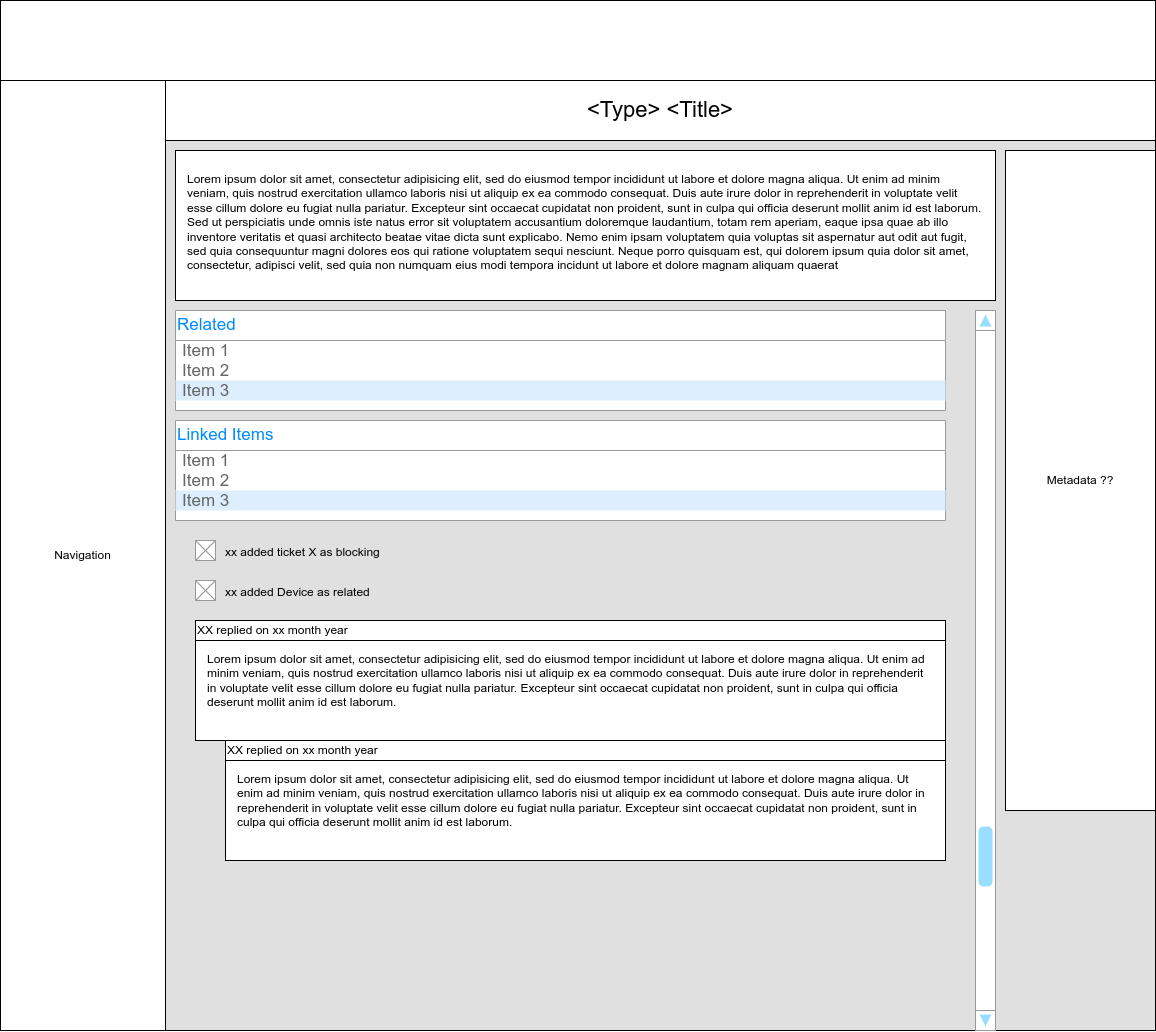

The diagram above was exported from draw.io. Its source (the exported page's mxGraphModel, read from the mxfile embedded in the PNG):
<mxGraphModel dx="2049" dy="1094" grid="1" gridSize="10" guides="1" tooltips="1" connect="1" arrows="1" fold="1" page="1" pageScale="1" pageWidth="1169" pageHeight="827" math="0" shadow="0">
  <root>
    <mxCell id="0" />
    <mxCell id="1" parent="0" />
    <mxCell id="RO_ATfNDEhmNTfwGVFBN-24" value="" style="rounded=0;whiteSpace=wrap;html=1;fillColor=#E0E0E0;" vertex="1" parent="1">
      <mxGeometry x="170" y="140" width="990" height="890" as="geometry" />
    </mxCell>
    <mxCell id="RO_ATfNDEhmNTfwGVFBN-2" value="" style="rounded=0;whiteSpace=wrap;html=1;" vertex="1" parent="1">
      <mxGeometry x="5" width="1155" height="80" as="geometry" />
    </mxCell>
    <mxCell id="RO_ATfNDEhmNTfwGVFBN-3" value="Navigation" style="rounded=0;whiteSpace=wrap;html=1;" vertex="1" parent="1">
      <mxGeometry x="5" y="80" width="165" height="950" as="geometry" />
    </mxCell>
    <mxCell id="RO_ATfNDEhmNTfwGVFBN-4" value="&lt;font style=&quot;font-size: 22px;&quot;&gt;&amp;lt;Type&amp;gt; &amp;lt;Title&amp;gt;&lt;/font&gt;" style="rounded=0;whiteSpace=wrap;html=1;align=center;" vertex="1" parent="1">
      <mxGeometry x="170" y="80" width="990" height="60" as="geometry" />
    </mxCell>
    <mxCell id="RO_ATfNDEhmNTfwGVFBN-5" value="Metadata ??" style="rounded=0;whiteSpace=wrap;html=1;" vertex="1" parent="1">
      <mxGeometry x="1010" y="150" width="150" height="660" as="geometry" />
    </mxCell>
    <mxCell id="RO_ATfNDEhmNTfwGVFBN-6" value="" style="rounded=0;whiteSpace=wrap;html=1;" vertex="1" parent="1">
      <mxGeometry x="180" y="150" width="820" height="150" as="geometry" />
    </mxCell>
    <mxCell id="RO_ATfNDEhmNTfwGVFBN-7" value="Lorem ipsum dolor sit amet, consectetur adipisicing elit, sed do eiusmod tempor incididunt ut labore et dolore magna aliqua. Ut enim ad minim veniam, quis nostrud exercitation ullamco laboris nisi ut aliquip ex ea commodo consequat. Duis aute irure dolor in reprehenderit in voluptate velit esse cillum dolore eu fugiat nulla pariatur. Excepteur sint occaecat cupidatat non proident, sunt in culpa qui officia deserunt mollit anim id est laborum.&lt;br&gt;Sed ut perspiciatis unde omnis iste natus error sit voluptatem accusantium doloremque laudantium, totam rem aperiam, eaque ipsa quae ab illo inventore veritatis et quasi architecto beatae vitae dicta sunt explicabo. Nemo enim ipsam voluptatem quia voluptas sit aspernatur aut odit aut fugit, sed quia consequuntur magni dolores eos qui ratione voluptatem sequi nesciunt. Neque porro quisquam est, qui dolorem ipsum quia dolor sit amet, consectetur, adipisci velit, sed quia non numquam eius modi tempora incidunt ut labore et dolore magnam aliquam quaerat&amp;nbsp;" style="text;spacingTop=-5;whiteSpace=wrap;html=1;align=left;fontSize=12;fontFamily=Helvetica;fillColor=none;strokeColor=none;" vertex="1" parent="1">
      <mxGeometry x="190" y="170" width="800" height="160" as="geometry" />
    </mxCell>
    <mxCell id="RO_ATfNDEhmNTfwGVFBN-8" value="Related" style="swimlane;strokeColor=#999999;swimlaneFillColor=#FFFFFF;fillColor=#ffffff;fontColor=#008CFF;fontStyle=0;childLayout=stackLayout;horizontal=1;startSize=30;horizontalStack=0;resizeParent=1;resizeParentMax=0;resizeLast=0;collapsible=0;marginBottom=0;whiteSpace=wrap;html=1;fontSize=17;align=left;" vertex="1" parent="1">
      <mxGeometry x="180" y="310" width="770" height="100" as="geometry" />
    </mxCell>
    <mxCell id="RO_ATfNDEhmNTfwGVFBN-9" value="Item 1" style="text;spacing=0;strokeColor=none;align=left;verticalAlign=middle;spacingLeft=7;spacingRight=10;overflow=hidden;points=[[0,0.5],[1,0.5]];portConstraint=eastwest;rotatable=0;whiteSpace=wrap;html=1;fillColor=none;fontColor=#666666;fontSize=17;" vertex="1" parent="RO_ATfNDEhmNTfwGVFBN-8">
      <mxGeometry y="30" width="770" height="20" as="geometry" />
    </mxCell>
    <mxCell id="RO_ATfNDEhmNTfwGVFBN-10" value="Item 2" style="text;spacing=0;strokeColor=none;align=left;verticalAlign=middle;spacingLeft=7;spacingRight=10;overflow=hidden;points=[[0,0.5],[1,0.5]];portConstraint=eastwest;rotatable=0;whiteSpace=wrap;html=1;rSize=5;fillColor=none;fontColor=#666666;fontSize=17;" vertex="1" parent="RO_ATfNDEhmNTfwGVFBN-8">
      <mxGeometry y="50" width="770" height="20" as="geometry" />
    </mxCell>
    <mxCell id="RO_ATfNDEhmNTfwGVFBN-11" value="Item 3" style="text;spacing=0;strokeColor=none;align=left;verticalAlign=middle;spacingLeft=7;spacingRight=10;overflow=hidden;points=[[0,0.5],[1,0.5]];portConstraint=eastwest;rotatable=0;whiteSpace=wrap;html=1;rSize=5;fillColor=#DDEEFF;fontColor=#666666;fontSize=17;" vertex="1" parent="RO_ATfNDEhmNTfwGVFBN-8">
      <mxGeometry y="70" width="770" height="20" as="geometry" />
    </mxCell>
    <mxCell id="RO_ATfNDEhmNTfwGVFBN-13" value="" style="text;spacing=0;strokeColor=none;align=left;verticalAlign=middle;spacingLeft=7;spacingRight=10;overflow=hidden;points=[[0,0.5],[1,0.5]];portConstraint=eastwest;rotatable=0;whiteSpace=wrap;html=1;fillColor=none;fontColor=#666666;fontSize=17;" vertex="1" parent="RO_ATfNDEhmNTfwGVFBN-8">
      <mxGeometry y="90" width="770" height="10" as="geometry" />
    </mxCell>
    <mxCell id="RO_ATfNDEhmNTfwGVFBN-15" value="Linked Items" style="swimlane;strokeColor=#999999;swimlaneFillColor=#FFFFFF;fillColor=#ffffff;fontColor=#008CFF;fontStyle=0;childLayout=stackLayout;horizontal=1;startSize=30;horizontalStack=0;resizeParent=1;resizeParentMax=0;resizeLast=0;collapsible=0;marginBottom=0;whiteSpace=wrap;html=1;fontSize=17;align=left;" vertex="1" parent="1">
      <mxGeometry x="180" y="420" width="770" height="100" as="geometry" />
    </mxCell>
    <mxCell id="RO_ATfNDEhmNTfwGVFBN-16" value="Item 1" style="text;spacing=0;strokeColor=none;align=left;verticalAlign=middle;spacingLeft=7;spacingRight=10;overflow=hidden;points=[[0,0.5],[1,0.5]];portConstraint=eastwest;rotatable=0;whiteSpace=wrap;html=1;fillColor=none;fontColor=#666666;fontSize=17;" vertex="1" parent="RO_ATfNDEhmNTfwGVFBN-15">
      <mxGeometry y="30" width="770" height="20" as="geometry" />
    </mxCell>
    <mxCell id="RO_ATfNDEhmNTfwGVFBN-17" value="Item 2" style="text;spacing=0;strokeColor=none;align=left;verticalAlign=middle;spacingLeft=7;spacingRight=10;overflow=hidden;points=[[0,0.5],[1,0.5]];portConstraint=eastwest;rotatable=0;whiteSpace=wrap;html=1;rSize=5;fillColor=none;fontColor=#666666;fontSize=17;" vertex="1" parent="RO_ATfNDEhmNTfwGVFBN-15">
      <mxGeometry y="50" width="770" height="20" as="geometry" />
    </mxCell>
    <mxCell id="RO_ATfNDEhmNTfwGVFBN-18" value="Item 3" style="text;spacing=0;strokeColor=none;align=left;verticalAlign=middle;spacingLeft=7;spacingRight=10;overflow=hidden;points=[[0,0.5],[1,0.5]];portConstraint=eastwest;rotatable=0;whiteSpace=wrap;html=1;rSize=5;fillColor=#DDEEFF;fontColor=#666666;fontSize=17;" vertex="1" parent="RO_ATfNDEhmNTfwGVFBN-15">
      <mxGeometry y="70" width="770" height="20" as="geometry" />
    </mxCell>
    <mxCell id="RO_ATfNDEhmNTfwGVFBN-19" value="" style="text;spacing=0;strokeColor=none;align=left;verticalAlign=middle;spacingLeft=7;spacingRight=10;overflow=hidden;points=[[0,0.5],[1,0.5]];portConstraint=eastwest;rotatable=0;whiteSpace=wrap;html=1;fillColor=none;fontColor=#666666;fontSize=17;" vertex="1" parent="RO_ATfNDEhmNTfwGVFBN-15">
      <mxGeometry y="90" width="770" height="10" as="geometry" />
    </mxCell>
    <mxCell id="RO_ATfNDEhmNTfwGVFBN-20" value="xx added ticket X as blocking" style="verticalLabelPosition=bottom;shadow=0;dashed=0;align=left;html=1;verticalAlign=top;strokeWidth=1;shape=mxgraph.mockup.graphics.simpleIcon;strokeColor=#999999;spacing=-20;spacingRight=0;spacingLeft=50;" vertex="1" parent="1">
      <mxGeometry x="200" y="540" width="20" height="20" as="geometry" />
    </mxCell>
    <mxCell id="RO_ATfNDEhmNTfwGVFBN-21" value="xx added Device as related" style="verticalLabelPosition=bottom;shadow=0;dashed=0;align=left;html=1;verticalAlign=top;strokeWidth=1;shape=mxgraph.mockup.graphics.simpleIcon;strokeColor=#999999;spacing=-20;spacingRight=0;spacingLeft=50;" vertex="1" parent="1">
      <mxGeometry x="200" y="580" width="20" height="20" as="geometry" />
    </mxCell>
    <mxCell id="RO_ATfNDEhmNTfwGVFBN-22" value="" style="verticalLabelPosition=bottom;shadow=0;dashed=0;align=center;html=1;verticalAlign=top;strokeWidth=1;shape=mxgraph.mockup.navigation.scrollBar;strokeColor=#999999;barPos=20;fillColor2=#99ddff;strokeColor2=none;direction=north;" vertex="1" parent="1">
      <mxGeometry x="980" y="310" width="20" height="720" as="geometry" />
    </mxCell>
    <mxCell id="RO_ATfNDEhmNTfwGVFBN-32" value="" style="group" vertex="1" connectable="0" parent="1">
      <mxGeometry x="200" y="620" width="750" height="120" as="geometry" />
    </mxCell>
    <mxCell id="RO_ATfNDEhmNTfwGVFBN-29" value="" style="rounded=0;whiteSpace=wrap;html=1;" vertex="1" parent="RO_ATfNDEhmNTfwGVFBN-32">
      <mxGeometry width="750" height="120" as="geometry" />
    </mxCell>
    <mxCell id="RO_ATfNDEhmNTfwGVFBN-30" value="XX replied on xx month year" style="rounded=0;whiteSpace=wrap;html=1;align=left;" vertex="1" parent="RO_ATfNDEhmNTfwGVFBN-32">
      <mxGeometry width="750" height="20" as="geometry" />
    </mxCell>
    <mxCell id="RO_ATfNDEhmNTfwGVFBN-28" value="Lorem ipsum dolor sit amet, consectetur adipisicing elit, sed do eiusmod tempor incididunt ut labore et dolore magna aliqua. Ut enim ad minim veniam, quis nostrud exercitation ullamco laboris nisi ut aliquip ex ea commodo consequat. Duis aute irure dolor in reprehenderit in voluptate velit esse cillum dolore eu fugiat nulla pariatur. Excepteur sint occaecat cupidatat non proident, sunt in culpa qui officia deserunt mollit anim id est laborum.&lt;div&gt;&lt;br/&gt;&lt;/div&gt;" style="text;spacingTop=-5;whiteSpace=wrap;html=1;align=left;fontSize=12;fontFamily=Helvetica;fillColor=none;strokeColor=none;" vertex="1" parent="RO_ATfNDEhmNTfwGVFBN-32">
      <mxGeometry x="10" y="30" width="730" height="77" as="geometry" />
    </mxCell>
    <mxCell id="RO_ATfNDEhmNTfwGVFBN-33" value="" style="group" vertex="1" connectable="0" parent="1">
      <mxGeometry x="230" y="740" width="720" height="120" as="geometry" />
    </mxCell>
    <mxCell id="RO_ATfNDEhmNTfwGVFBN-34" value="" style="rounded=0;whiteSpace=wrap;html=1;" vertex="1" parent="RO_ATfNDEhmNTfwGVFBN-33">
      <mxGeometry width="720" height="120" as="geometry" />
    </mxCell>
    <mxCell id="RO_ATfNDEhmNTfwGVFBN-35" value="XX replied on xx month year" style="rounded=0;whiteSpace=wrap;html=1;align=left;" vertex="1" parent="RO_ATfNDEhmNTfwGVFBN-33">
      <mxGeometry width="720" height="20" as="geometry" />
    </mxCell>
    <mxCell id="RO_ATfNDEhmNTfwGVFBN-36" value="Lorem ipsum dolor sit amet, consectetur adipisicing elit, sed do eiusmod tempor incididunt ut labore et dolore magna aliqua. Ut enim ad minim veniam, quis nostrud exercitation ullamco laboris nisi ut aliquip ex ea commodo consequat. Duis aute irure dolor in reprehenderit in voluptate velit esse cillum dolore eu fugiat nulla pariatur. Excepteur sint occaecat cupidatat non proident, sunt in culpa qui officia deserunt mollit anim id est laborum.&lt;div&gt;&lt;br/&gt;&lt;/div&gt;" style="text;spacingTop=-5;whiteSpace=wrap;html=1;align=left;fontSize=12;fontFamily=Helvetica;fillColor=none;strokeColor=none;" vertex="1" parent="RO_ATfNDEhmNTfwGVFBN-33">
      <mxGeometry x="9.6" y="30" width="700.8" height="77" as="geometry" />
    </mxCell>
  </root>
</mxGraphModel>